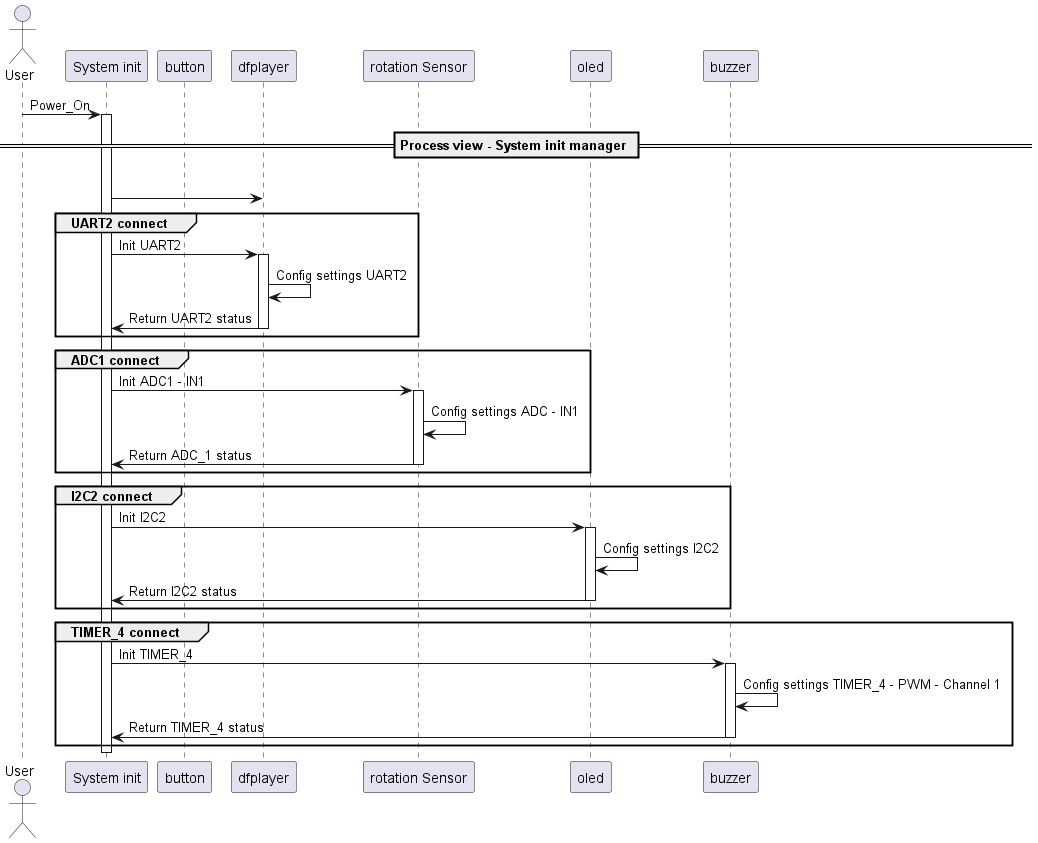

The diagram above was rendered by PlantUML. Its source (embedded in the PNG):
@startuml System_init

actor User
participant "System init"   as    MainSystem
participant BUTTON          as    "button"
participant DFPlayer        as    "dfplayer"
participant RotationSensor  as    "rotation Sensor" 
participant OLED            as    "oled"
participant Buzzer          as    "buzzer"


User -> MainSystem: Power_On
activate MainSystem

== Process view - System init manager ==


group GPIO connect
MainSystem -> DFPlayer

group UART2 connect
MainSystem -> DFPlayer: Init UART2
activate DFPlayer
DFPlayer -> DFPlayer: Config settings UART2
DFPlayer -> MainSystem: Return UART2 status
deactivate DFPlayer
end

group ADC1 connect
MainSystem -> RotationSensor: Init ADC1 - IN1
activate RotationSensor
RotationSensor -> RotationSensor: Config settings ADC - IN1
RotationSensor -> MainSystem: Return ADC_1 status
deactivate RotationSensor
end

group I2C2 connect
MainSystem -> OLED: Init I2C2 
activate OLED
OLED -> OLED: Config settings I2C2
OLED -> MainSystem: Return I2C2 status
deactivate OLED
end

group TIMER_4 connect
MainSystem -> Buzzer: Init TIMER_4
activate Buzzer
Buzzer -> Buzzer: Config settings TIMER_4 - PWM - Channel 1
Buzzer -> MainSystem: Return TIMER_4 status
deactivate Buzzer
end

deactivate MainSystem

' note below of MainSystem
'   Communication protocols:
'     - I2C


@enduml